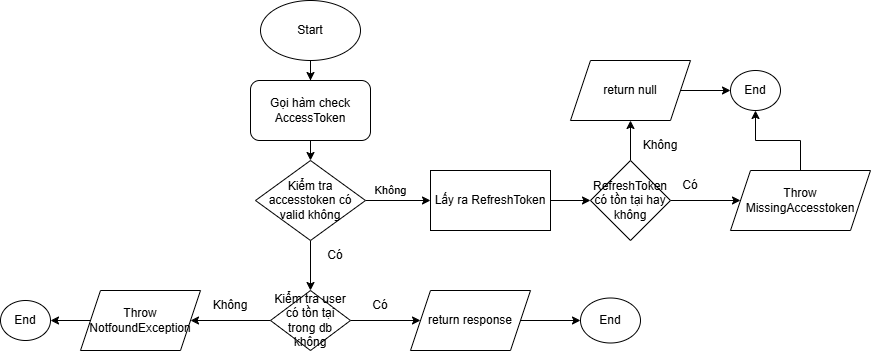

The diagram above was exported from draw.io. Its source (the exported page's mxGraphModel, read from the mxfile embedded in the PNG):
<mxGraphModel dx="1046" dy="454" grid="1" gridSize="10" guides="1" tooltips="1" connect="1" arrows="1" fold="1" page="1" pageScale="1" pageWidth="1100" pageHeight="1700" math="0" shadow="0">
  <root>
    <mxCell id="0" />
    <mxCell id="1" parent="0" />
    <mxCell id="iUEF97YoBpRXskDmRJ5g-3" edge="1" parent="1" source="iUEF97YoBpRXskDmRJ5g-1" style="edgeStyle=orthogonalEdgeStyle;rounded=0;orthogonalLoop=1;jettySize=auto;html=1;entryX=0.5;entryY=0;entryDx=0;entryDy=0;" target="iUEF97YoBpRXskDmRJ5g-2">
      <mxGeometry relative="1" as="geometry" />
    </mxCell>
    <mxCell id="iUEF97YoBpRXskDmRJ5g-1" parent="1" style="ellipse;whiteSpace=wrap;html=1;" value="Start" vertex="1">
      <mxGeometry height="60" width="100" x="410" y="30" as="geometry" />
    </mxCell>
    <mxCell id="iUEF97YoBpRXskDmRJ5g-5" edge="1" parent="1" source="iUEF97YoBpRXskDmRJ5g-2" style="edgeStyle=orthogonalEdgeStyle;rounded=0;orthogonalLoop=1;jettySize=auto;html=1;exitX=0.5;exitY=1;exitDx=0;exitDy=0;entryX=0.5;entryY=0;entryDx=0;entryDy=0;" target="iUEF97YoBpRXskDmRJ5g-4">
      <mxGeometry relative="1" as="geometry" />
    </mxCell>
    <mxCell id="iUEF97YoBpRXskDmRJ5g-2" parent="1" style="rounded=1;whiteSpace=wrap;html=1;" value="Gọi hàm check AccessToken" vertex="1">
      <mxGeometry height="60" width="120" x="400" y="110" as="geometry" />
    </mxCell>
    <mxCell id="iUEF97YoBpRXskDmRJ5g-8" edge="1" parent="1" source="iUEF97YoBpRXskDmRJ5g-4" style="edgeStyle=orthogonalEdgeStyle;rounded=0;orthogonalLoop=1;jettySize=auto;html=1;entryX=0;entryY=0.5;entryDx=0;entryDy=0;" target="iUEF97YoBpRXskDmRJ5g-7">
      <mxGeometry relative="1" as="geometry" />
    </mxCell>
    <mxCell id="iUEF97YoBpRXskDmRJ5g-9" connectable="0" parent="iUEF97YoBpRXskDmRJ5g-8" style="edgeLabel;html=1;align=center;verticalAlign=middle;resizable=0;points=[];" value="Không" vertex="1">
      <mxGeometry relative="1" x="-0.0708" y="4" as="geometry">
        <mxPoint x="-5" y="-6" as="offset" />
      </mxGeometry>
    </mxCell>
    <mxCell id="iUEF97YoBpRXskDmRJ5g-26" edge="1" parent="1" source="iUEF97YoBpRXskDmRJ5g-4" style="edgeStyle=orthogonalEdgeStyle;rounded=0;orthogonalLoop=1;jettySize=auto;html=1;exitX=0.5;exitY=1;exitDx=0;exitDy=0;" target="iUEF97YoBpRXskDmRJ5g-25">
      <mxGeometry relative="1" as="geometry" />
    </mxCell>
    <mxCell id="iUEF97YoBpRXskDmRJ5g-4" parent="1" style="rhombus;whiteSpace=wrap;html=1;" value="Kiểm tra accesstoken có valid không" vertex="1">
      <mxGeometry height="80" width="110" x="405" y="190" as="geometry" />
    </mxCell>
    <mxCell id="iUEF97YoBpRXskDmRJ5g-13" edge="1" parent="1" source="iUEF97YoBpRXskDmRJ5g-7" style="edgeStyle=orthogonalEdgeStyle;rounded=0;orthogonalLoop=1;jettySize=auto;html=1;exitX=1;exitY=0.5;exitDx=0;exitDy=0;entryX=0;entryY=0.5;entryDx=0;entryDy=0;" target="iUEF97YoBpRXskDmRJ5g-12">
      <mxGeometry relative="1" as="geometry" />
    </mxCell>
    <mxCell id="iUEF97YoBpRXskDmRJ5g-7" parent="1" style="rounded=0;whiteSpace=wrap;html=1;" value="Lấy ra RefreshToken" vertex="1">
      <mxGeometry height="60" width="120" x="580" y="200" as="geometry" />
    </mxCell>
    <mxCell id="iUEF97YoBpRXskDmRJ5g-17" edge="1" parent="1" source="iUEF97YoBpRXskDmRJ5g-12" style="edgeStyle=orthogonalEdgeStyle;rounded=0;orthogonalLoop=1;jettySize=auto;html=1;exitX=0.5;exitY=0;exitDx=0;exitDy=0;entryX=0.5;entryY=1;entryDx=0;entryDy=0;" target="iUEF97YoBpRXskDmRJ5g-15">
      <mxGeometry relative="1" as="geometry" />
    </mxCell>
    <mxCell id="iUEF97YoBpRXskDmRJ5g-23" edge="1" parent="1" source="iUEF97YoBpRXskDmRJ5g-12" style="edgeStyle=orthogonalEdgeStyle;rounded=0;orthogonalLoop=1;jettySize=auto;html=1;exitX=1;exitY=0.5;exitDx=0;exitDy=0;" target="iUEF97YoBpRXskDmRJ5g-22">
      <mxGeometry relative="1" as="geometry" />
    </mxCell>
    <mxCell id="iUEF97YoBpRXskDmRJ5g-12" parent="1" style="rhombus;whiteSpace=wrap;html=1;" value="RefreshToken có tồn tại hay không" vertex="1">
      <mxGeometry height="80" width="80" x="740" y="190" as="geometry" />
    </mxCell>
    <mxCell id="iUEF97YoBpRXskDmRJ5g-20" edge="1" parent="1" source="iUEF97YoBpRXskDmRJ5g-15" style="edgeStyle=orthogonalEdgeStyle;rounded=0;orthogonalLoop=1;jettySize=auto;html=1;" target="iUEF97YoBpRXskDmRJ5g-19" value="">
      <mxGeometry relative="1" as="geometry" />
    </mxCell>
    <mxCell id="iUEF97YoBpRXskDmRJ5g-15" parent="1" style="shape=parallelogram;perimeter=parallelogramPerimeter;whiteSpace=wrap;html=1;fixedSize=1;" value="return null" vertex="1">
      <mxGeometry height="60" width="120" x="720" y="90" as="geometry" />
    </mxCell>
    <mxCell id="iUEF97YoBpRXskDmRJ5g-18" parent="1" style="text;html=1;whiteSpace=wrap;strokeColor=none;fillColor=none;align=center;verticalAlign=middle;rounded=0;" value="Không" vertex="1">
      <mxGeometry height="30" width="60" x="780" y="160" as="geometry" />
    </mxCell>
    <mxCell id="iUEF97YoBpRXskDmRJ5g-19" parent="1" style="ellipse;whiteSpace=wrap;html=1;" value="End" vertex="1">
      <mxGeometry height="40" width="50" x="880" y="100" as="geometry" />
    </mxCell>
    <mxCell id="iUEF97YoBpRXskDmRJ5g-35" edge="1" parent="1" source="iUEF97YoBpRXskDmRJ5g-22" style="edgeStyle=orthogonalEdgeStyle;rounded=0;orthogonalLoop=1;jettySize=auto;html=1;" target="iUEF97YoBpRXskDmRJ5g-19" value="">
      <mxGeometry relative="1" as="geometry" />
    </mxCell>
    <mxCell id="iUEF97YoBpRXskDmRJ5g-22" parent="1" style="shape=parallelogram;perimeter=parallelogramPerimeter;whiteSpace=wrap;html=1;fixedSize=1;" value="Throw MissingAccesstoken" vertex="1">
      <mxGeometry height="60" width="140" x="880" y="200" as="geometry" />
    </mxCell>
    <mxCell id="iUEF97YoBpRXskDmRJ5g-24" parent="1" style="text;html=1;whiteSpace=wrap;strokeColor=none;fillColor=none;align=center;verticalAlign=middle;rounded=0;" value="Có" vertex="1">
      <mxGeometry height="30" width="60" x="810" y="200" as="geometry" />
    </mxCell>
    <mxCell id="iUEF97YoBpRXskDmRJ5g-30" edge="1" parent="1" source="iUEF97YoBpRXskDmRJ5g-25" style="edgeStyle=orthogonalEdgeStyle;rounded=0;orthogonalLoop=1;jettySize=auto;html=1;exitX=1;exitY=0.5;exitDx=0;exitDy=0;entryX=0;entryY=0.5;entryDx=0;entryDy=0;" target="iUEF97YoBpRXskDmRJ5g-29">
      <mxGeometry relative="1" as="geometry" />
    </mxCell>
    <mxCell id="iUEF97YoBpRXskDmRJ5g-33" edge="1" parent="1" source="iUEF97YoBpRXskDmRJ5g-25" style="edgeStyle=orthogonalEdgeStyle;rounded=0;orthogonalLoop=1;jettySize=auto;html=1;entryX=1;entryY=0.5;entryDx=0;entryDy=0;" target="iUEF97YoBpRXskDmRJ5g-32">
      <mxGeometry relative="1" as="geometry" />
    </mxCell>
    <mxCell id="iUEF97YoBpRXskDmRJ5g-25" parent="1" style="rhombus;whiteSpace=wrap;html=1;" value="Kiểm tra user có tồn tại trong db không" vertex="1">
      <mxGeometry height="60" width="80" x="420" y="320" as="geometry" />
    </mxCell>
    <mxCell id="iUEF97YoBpRXskDmRJ5g-27" parent="1" style="text;html=1;whiteSpace=wrap;strokeColor=none;fillColor=none;align=center;verticalAlign=middle;rounded=0;" value="Có" vertex="1">
      <mxGeometry height="30" width="60" x="455" y="270" as="geometry" />
    </mxCell>
    <mxCell id="iUEF97YoBpRXskDmRJ5g-37" edge="1" parent="1" source="iUEF97YoBpRXskDmRJ5g-29" style="edgeStyle=orthogonalEdgeStyle;rounded=0;orthogonalLoop=1;jettySize=auto;html=1;" target="iUEF97YoBpRXskDmRJ5g-36" value="">
      <mxGeometry relative="1" as="geometry" />
    </mxCell>
    <mxCell id="iUEF97YoBpRXskDmRJ5g-29" parent="1" style="shape=parallelogram;perimeter=parallelogramPerimeter;whiteSpace=wrap;html=1;fixedSize=1;" value="return response" vertex="1">
      <mxGeometry height="60" width="120" x="560" y="320" as="geometry" />
    </mxCell>
    <mxCell id="iUEF97YoBpRXskDmRJ5g-31" parent="1" style="text;html=1;whiteSpace=wrap;strokeColor=none;fillColor=none;align=center;verticalAlign=middle;rounded=0;" value="Có" vertex="1">
      <mxGeometry height="30" width="60" x="500" y="320" as="geometry" />
    </mxCell>
    <mxCell id="iUEF97YoBpRXskDmRJ5g-39" edge="1" parent="1" source="iUEF97YoBpRXskDmRJ5g-32" style="edgeStyle=orthogonalEdgeStyle;rounded=0;orthogonalLoop=1;jettySize=auto;html=1;" target="iUEF97YoBpRXskDmRJ5g-38" value="">
      <mxGeometry relative="1" as="geometry" />
    </mxCell>
    <mxCell id="iUEF97YoBpRXskDmRJ5g-32" parent="1" style="shape=parallelogram;perimeter=parallelogramPerimeter;whiteSpace=wrap;html=1;fixedSize=1;" value="Throw NotfoundException" vertex="1">
      <mxGeometry height="60" width="120" x="230" y="320" as="geometry" />
    </mxCell>
    <mxCell id="iUEF97YoBpRXskDmRJ5g-34" parent="1" style="text;html=1;whiteSpace=wrap;strokeColor=none;fillColor=none;align=center;verticalAlign=middle;rounded=0;" value="Không" vertex="1">
      <mxGeometry height="30" width="60" x="350" y="320" as="geometry" />
    </mxCell>
    <mxCell id="iUEF97YoBpRXskDmRJ5g-36" parent="1" style="ellipse;whiteSpace=wrap;html=1;" value="End" vertex="1">
      <mxGeometry height="45" width="60" x="730" y="327.5" as="geometry" />
    </mxCell>
    <mxCell id="iUEF97YoBpRXskDmRJ5g-38" parent="1" style="ellipse;whiteSpace=wrap;html=1;" value="End" vertex="1">
      <mxGeometry height="40" width="50" x="150" y="330" as="geometry" />
    </mxCell>
  </root>
</mxGraphModel>